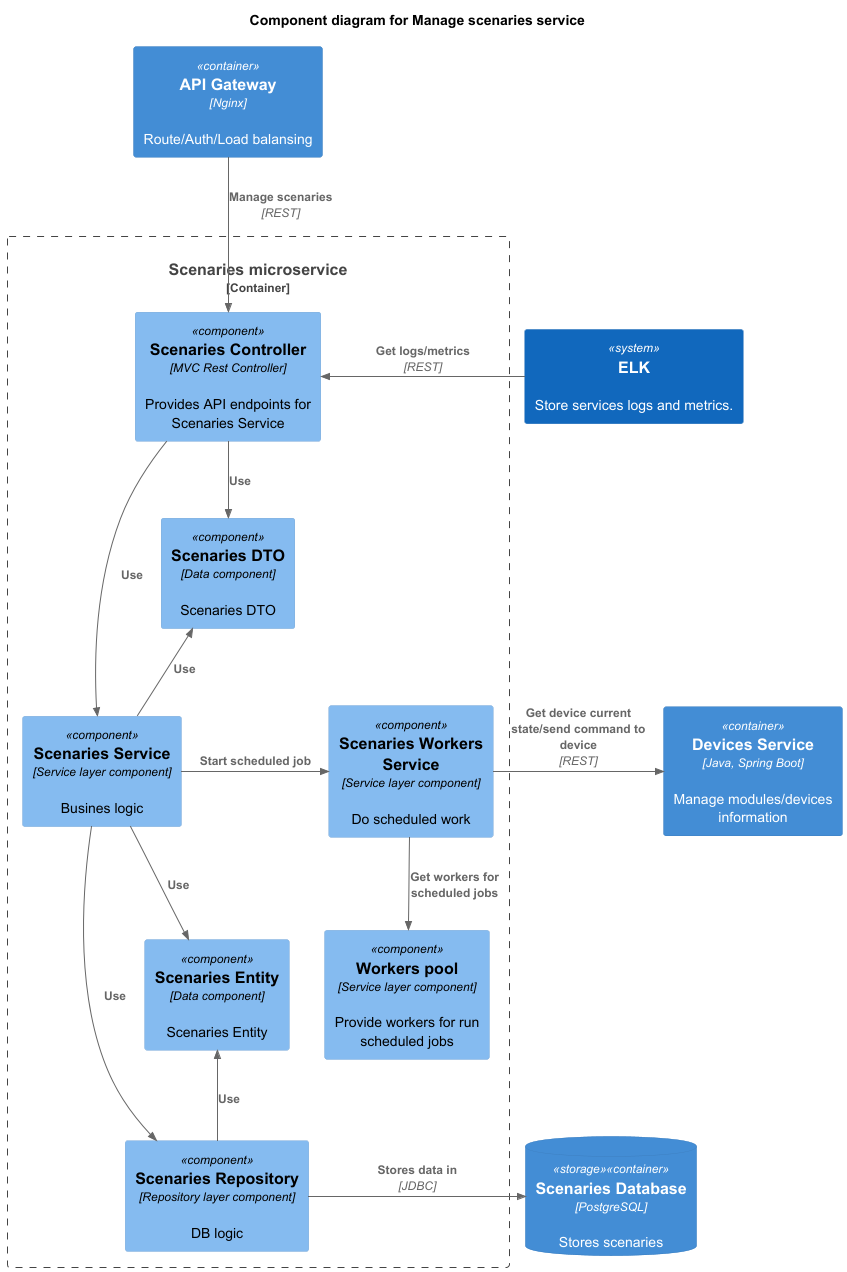

The diagram above was rendered by PlantUML. Its source (embedded in the PNG):
@startuml

!include <C4/C4_Component>

title Component diagram for Manage scenaries service

Container(api_gateway, "API Gateway", "Nginx", "Route/Auth/Load balansing")

Container_Boundary(scenaries, "Scenaries microservice") {
    Component(scenaries_controller, "Scenaries Controller", "MVC Rest Controller", "Provides API endpoints for Scenaries Service")
    Component(scenaries_service, "Scenaries Service", "Service layer component", "Busines logic")
    Component(scenaries_worker, "Scenaries Workers Service", "Service layer component", "Do scheduled work")
    Component(workers_pool, "Workers pool", "Service layer component", "Provide workers for run scheduled jobs")
    Component(scenaries_dto, "Scenaries DTO", "Data component", "Scenaries DTO")
    Component(scenaries_entity, "Scenaries Entity", "Data component", "Scenaries Entity")
    Component(scenaries_repository, "Scenaries Repository", "Repository layer component", "DB logic")
    Rel(scenaries_controller, scenaries_service, "Use")
    Rel_R(scenaries_service, scenaries_worker, "Start scheduled job")
    Rel_D(scenaries_worker, workers_pool, "Get workers for scheduled jobs")
    Rel(scenaries_service, scenaries_repository, "Use")
    Rel(scenaries_controller, scenaries_dto, "Use")
    Rel_U(scenaries_service, scenaries_dto, "Use")
    Rel(scenaries_service, scenaries_entity, "Use")
    Rel_U(scenaries_repository, scenaries_entity, "Use")
}

ContainerDb(scenaries_db, "Scenaries Database", "PostgreSQL", "Stores scenaries", $tags = "storage")
Container(devices, "Devices Service", "Java, Spring Boot", "Manage modules/devices information")
System(logging_monitoring, "ELK", "Store services logs and metrics.")

Rel_R(scenaries_repository, scenaries_db, "Stores data in", "JDBC")
Rel_D(api_gateway, scenaries_controller, "Manage scenaries", "REST")
Rel_R(scenaries_worker, devices, "Get device current state/send command to device", "REST")
Rel_L(logging_monitoring, scenaries_controller, "Get logs/metrics", "REST")

@enduml